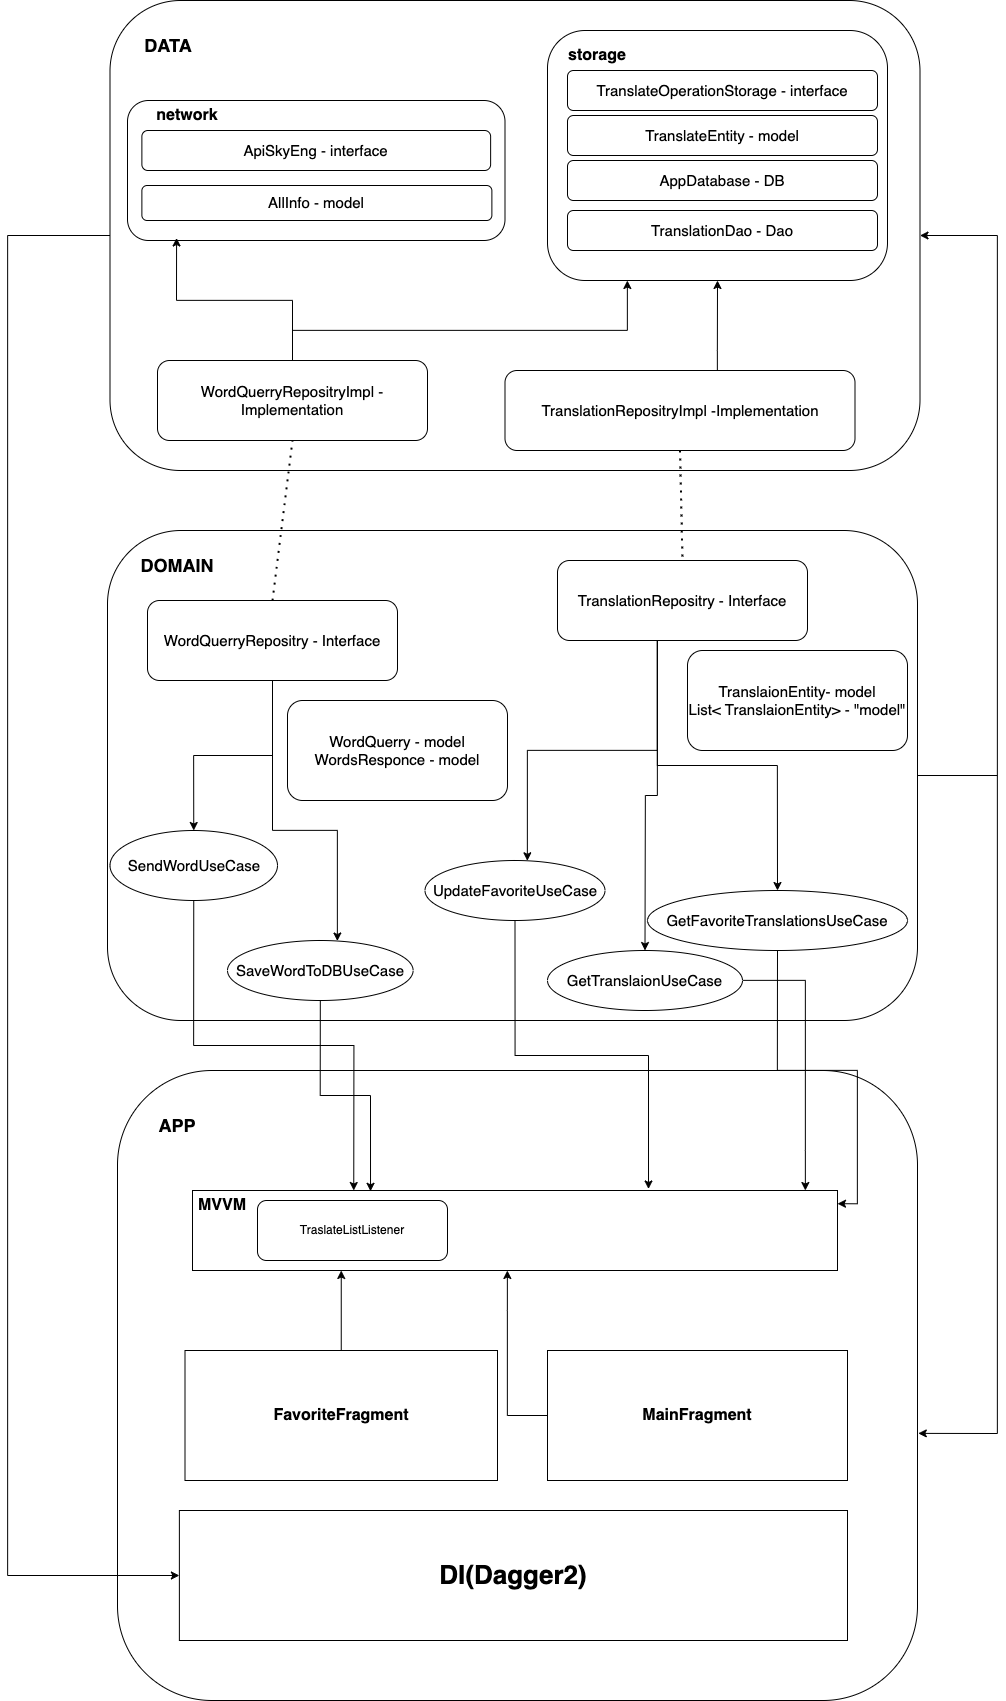

The diagram above was exported from draw.io. Its source (the exported page's mxGraphModel, read from the mxfile embedded in the PNG):
<mxGraphModel dx="2879" dy="3497" grid="1" gridSize="10" guides="1" tooltips="1" connect="1" arrows="1" fold="1" page="1" pageScale="1" pageWidth="850" pageHeight="1100" math="0" shadow="0">
  <root>
    <mxCell id="0" />
    <mxCell id="1" parent="0" />
    <mxCell id="LZ-k2jaxiD31yQg6w45P-14" value="" style="rounded=1;whiteSpace=wrap;html=1;" parent="1" vertex="1">
      <mxGeometry x="105" y="440" width="250" height="120" as="geometry" />
    </mxCell>
    <mxCell id="8oJ6PFNNN3YRL2dfp5-8-1" value="" style="rounded=1;whiteSpace=wrap;html=1;" parent="1" vertex="1">
      <mxGeometry x="-147.5" y="-140" width="810" height="470" as="geometry" />
    </mxCell>
    <mxCell id="8oJ6PFNNN3YRL2dfp5-8-2" value="&lt;b style=&quot;font-size: 18px;&quot;&gt;DATA&lt;/b&gt;" style="text;html=1;align=center;verticalAlign=middle;whiteSpace=wrap;rounded=0;fontSize=18;" parent="1" vertex="1">
      <mxGeometry x="-118.75" y="-110" width="60" height="30" as="geometry" />
    </mxCell>
    <mxCell id="t4I71b7Rexn03ZE__rYE-4" style="edgeStyle=orthogonalEdgeStyle;rounded=0;orthogonalLoop=1;jettySize=auto;html=1;entryX=1;entryY=0.5;entryDx=0;entryDy=0;" parent="1" source="8oJ6PFNNN3YRL2dfp5-8-4" target="8oJ6PFNNN3YRL2dfp5-8-1" edge="1">
      <mxGeometry relative="1" as="geometry">
        <Array as="points">
          <mxPoint x="740" y="635" />
          <mxPoint x="740" y="95" />
        </Array>
      </mxGeometry>
    </mxCell>
    <mxCell id="8oJ6PFNNN3YRL2dfp5-8-4" value="" style="rounded=1;whiteSpace=wrap;html=1;" parent="1" vertex="1">
      <mxGeometry x="-150" y="390" width="810" height="490" as="geometry" />
    </mxCell>
    <mxCell id="8oJ6PFNNN3YRL2dfp5-8-5" value="&lt;b style=&quot;font-size: 18px;&quot;&gt;DOMAIN&lt;/b&gt;" style="text;html=1;align=center;verticalAlign=middle;whiteSpace=wrap;rounded=0;fontSize=18;" parent="1" vertex="1">
      <mxGeometry x="-110" y="410" width="60" height="30" as="geometry" />
    </mxCell>
    <mxCell id="8oJ6PFNNN3YRL2dfp5-8-6" value="" style="rounded=1;whiteSpace=wrap;html=1;" parent="1" vertex="1">
      <mxGeometry x="-140" y="930" width="800" height="630" as="geometry" />
    </mxCell>
    <mxCell id="8oJ6PFNNN3YRL2dfp5-8-7" value="&lt;b style=&quot;font-size: 18px;&quot;&gt;APP&lt;/b&gt;" style="text;html=1;align=center;verticalAlign=middle;whiteSpace=wrap;rounded=0;fontSize=18;" parent="1" vertex="1">
      <mxGeometry x="-110" y="970" width="60" height="30" as="geometry" />
    </mxCell>
    <mxCell id="8oJ6PFNNN3YRL2dfp5-8-11" value="" style="rounded=0;whiteSpace=wrap;html=1;" parent="1" vertex="1">
      <mxGeometry x="-65" y="1050" width="645" height="80" as="geometry" />
    </mxCell>
    <mxCell id="8oJ6PFNNN3YRL2dfp5-8-13" value="&lt;b&gt;&lt;font style=&quot;font-size: 16px;&quot;&gt;MVVM&lt;/font&gt;&lt;/b&gt;" style="text;html=1;align=center;verticalAlign=middle;whiteSpace=wrap;rounded=0;" parent="1" vertex="1">
      <mxGeometry x="-65" y="1050" width="60" height="30" as="geometry" />
    </mxCell>
    <mxCell id="LZ-k2jaxiD31yQg6w45P-24" style="edgeStyle=orthogonalEdgeStyle;rounded=0;orthogonalLoop=1;jettySize=auto;html=1;" parent="1" source="8oJ6PFNNN3YRL2dfp5-8-14" target="8oJ6PFNNN3YRL2dfp5-8-11" edge="1">
      <mxGeometry relative="1" as="geometry">
        <Array as="points">
          <mxPoint x="250" y="1170" />
          <mxPoint x="250" y="1170" />
        </Array>
      </mxGeometry>
    </mxCell>
    <mxCell id="8oJ6PFNNN3YRL2dfp5-8-14" value="" style="rounded=0;whiteSpace=wrap;html=1;" parent="1" vertex="1">
      <mxGeometry x="290" y="1210" width="300" height="130" as="geometry" />
    </mxCell>
    <mxCell id="8oJ6PFNNN3YRL2dfp5-8-15" value="&lt;b&gt;&lt;font style=&quot;font-size: 16px;&quot;&gt;MainFragment&lt;/font&gt;&lt;/b&gt;" style="text;html=1;align=center;verticalAlign=middle;whiteSpace=wrap;rounded=0;" parent="1" vertex="1">
      <mxGeometry x="410" y="1260" width="60" height="30" as="geometry" />
    </mxCell>
    <mxCell id="LZ-k2jaxiD31yQg6w45P-22" style="edgeStyle=orthogonalEdgeStyle;rounded=0;orthogonalLoop=1;jettySize=auto;html=1;entryX=0.25;entryY=0;entryDx=0;entryDy=0;" parent="1" source="LZ-k2jaxiD31yQg6w45P-1" target="8oJ6PFNNN3YRL2dfp5-8-11" edge="1">
      <mxGeometry relative="1" as="geometry" />
    </mxCell>
    <mxCell id="LZ-k2jaxiD31yQg6w45P-1" value="&lt;span style=&quot;font-size: 15px;&quot;&gt;SendWordUseCase&lt;/span&gt;" style="ellipse;whiteSpace=wrap;html=1;" parent="1" vertex="1">
      <mxGeometry x="-147.5" y="690" width="167.5" height="70" as="geometry" />
    </mxCell>
    <mxCell id="LZ-k2jaxiD31yQg6w45P-23" style="edgeStyle=orthogonalEdgeStyle;rounded=0;orthogonalLoop=1;jettySize=auto;html=1;" parent="1" source="LZ-k2jaxiD31yQg6w45P-2" target="8oJ6PFNNN3YRL2dfp5-8-11" edge="1">
      <mxGeometry relative="1" as="geometry">
        <Array as="points">
          <mxPoint x="548" y="1010" />
          <mxPoint x="548" y="1010" />
        </Array>
      </mxGeometry>
    </mxCell>
    <mxCell id="LZ-k2jaxiD31yQg6w45P-2" value="&lt;span style=&quot;font-size: 15px;&quot;&gt;GetTranslaionUseCase&lt;/span&gt;" style="ellipse;whiteSpace=wrap;html=1;" parent="1" vertex="1">
      <mxGeometry x="290" y="810" width="195" height="60" as="geometry" />
    </mxCell>
    <mxCell id="vjC1YBv4b4KqKveLG_Pk-12" style="edgeStyle=orthogonalEdgeStyle;rounded=0;orthogonalLoop=1;jettySize=auto;html=1;" parent="1" source="LZ-k2jaxiD31yQg6w45P-10" target="LZ-k2jaxiD31yQg6w45P-31" edge="1">
      <mxGeometry relative="1" as="geometry">
        <Array as="points">
          <mxPoint x="35" y="190" />
          <mxPoint x="370" y="190" />
        </Array>
      </mxGeometry>
    </mxCell>
    <mxCell id="LZ-k2jaxiD31yQg6w45P-10" value="&lt;span style=&quot;font-size: 15px;&quot;&gt;WordQuerry&lt;/span&gt;&lt;span style=&quot;background-color: initial; font-size: 15px;&quot;&gt;Repositry&lt;/span&gt;&lt;span style=&quot;font-size: 15px;&quot;&gt;Impl -Implementation&lt;/span&gt;" style="rounded=1;whiteSpace=wrap;html=1;" parent="1" vertex="1">
      <mxGeometry x="-100" y="220" width="270" height="80" as="geometry" />
    </mxCell>
    <mxCell id="LZ-k2jaxiD31yQg6w45P-20" style="edgeStyle=orthogonalEdgeStyle;rounded=0;orthogonalLoop=1;jettySize=auto;html=1;" parent="1" source="LZ-k2jaxiD31yQg6w45P-11" target="LZ-k2jaxiD31yQg6w45P-1" edge="1">
      <mxGeometry relative="1" as="geometry" />
    </mxCell>
    <mxCell id="vjC1YBv4b4KqKveLG_Pk-17" style="edgeStyle=orthogonalEdgeStyle;rounded=0;orthogonalLoop=1;jettySize=auto;html=1;" parent="1" source="LZ-k2jaxiD31yQg6w45P-11" target="vjC1YBv4b4KqKveLG_Pk-15" edge="1">
      <mxGeometry relative="1" as="geometry">
        <Array as="points">
          <mxPoint x="15" y="690" />
          <mxPoint x="80" y="690" />
        </Array>
      </mxGeometry>
    </mxCell>
    <mxCell id="LZ-k2jaxiD31yQg6w45P-11" value="&lt;span style=&quot;font-size: 15px;&quot;&gt;WordQuerry&lt;/span&gt;&lt;span style=&quot;font-size: 15px; background-color: initial;&quot;&gt;Repositry - Interface&lt;/span&gt;" style="rounded=1;whiteSpace=wrap;html=1;" parent="1" vertex="1">
      <mxGeometry x="-110" y="460" width="250" height="80" as="geometry" />
    </mxCell>
    <mxCell id="LZ-k2jaxiD31yQg6w45P-25" value="" style="endArrow=none;dashed=1;html=1;dashPattern=1 3;strokeWidth=2;rounded=0;exitX=0.5;exitY=0;exitDx=0;exitDy=0;entryX=0.5;entryY=1;entryDx=0;entryDy=0;" parent="1" source="LZ-k2jaxiD31yQg6w45P-11" target="LZ-k2jaxiD31yQg6w45P-10" edge="1">
      <mxGeometry width="50" height="50" relative="1" as="geometry">
        <mxPoint x="30" y="410" as="sourcePoint" />
        <mxPoint x="80" y="360" as="targetPoint" />
      </mxGeometry>
    </mxCell>
    <mxCell id="LZ-k2jaxiD31yQg6w45P-31" value="" style="rounded=1;whiteSpace=wrap;html=1;" parent="1" vertex="1">
      <mxGeometry x="290" y="-110" width="340" height="250" as="geometry" />
    </mxCell>
    <mxCell id="LZ-k2jaxiD31yQg6w45P-32" value="&lt;b style=&quot;font-size: 16px;&quot;&gt;storage&lt;/b&gt;" style="text;html=1;align=center;verticalAlign=middle;whiteSpace=wrap;rounded=0;fontSize=16;" parent="1" vertex="1">
      <mxGeometry x="310" y="-100" width="60" height="30" as="geometry" />
    </mxCell>
    <mxCell id="LZ-k2jaxiD31yQg6w45P-26" value="&lt;font style=&quot;font-size: 15px;&quot;&gt;TranslateOperationStorage - interface&lt;/font&gt;" style="rounded=1;whiteSpace=wrap;html=1;" parent="1" vertex="1">
      <mxGeometry x="310" y="-70" width="310" height="40" as="geometry" />
    </mxCell>
    <mxCell id="LZ-k2jaxiD31yQg6w45P-33" value="&lt;font style=&quot;font-size: 15px;&quot;&gt;TranslateEntity - model&lt;/font&gt;" style="rounded=1;whiteSpace=wrap;html=1;" parent="1" vertex="1">
      <mxGeometry x="310" y="-25" width="310" height="40" as="geometry" />
    </mxCell>
    <mxCell id="LZ-k2jaxiD31yQg6w45P-34" value="" style="rounded=1;whiteSpace=wrap;html=1;" parent="1" vertex="1">
      <mxGeometry x="-130" y="-40" width="377.5" height="140" as="geometry" />
    </mxCell>
    <mxCell id="LZ-k2jaxiD31yQg6w45P-35" value="&lt;b style=&quot;font-size: 16px;&quot;&gt;network&lt;/b&gt;" style="text;html=1;align=center;verticalAlign=middle;whiteSpace=wrap;rounded=0;fontSize=16;" parent="1" vertex="1">
      <mxGeometry x="-100" y="-40" width="60" height="30" as="geometry" />
    </mxCell>
    <mxCell id="LZ-k2jaxiD31yQg6w45P-36" value="&lt;font style=&quot;font-size: 15px;&quot;&gt;ApiSkyEng - interface&lt;/font&gt;" style="rounded=1;whiteSpace=wrap;html=1;" parent="1" vertex="1">
      <mxGeometry x="-115.62" y="-10" width="348.75" height="40" as="geometry" />
    </mxCell>
    <mxCell id="LZ-k2jaxiD31yQg6w45P-5" value="&lt;font style=&quot;font-size: 15px;&quot;&gt;AllInfo - model&lt;/font&gt;" style="rounded=1;whiteSpace=wrap;html=1;" parent="1" vertex="1">
      <mxGeometry x="-115.62" y="45" width="350" height="35" as="geometry" />
    </mxCell>
    <mxCell id="ZGW3VFv3eTraD-QCGIZt-3" style="edgeStyle=orthogonalEdgeStyle;rounded=0;orthogonalLoop=1;jettySize=auto;html=1;" parent="1" source="ZGW3VFv3eTraD-QCGIZt-1" target="8oJ6PFNNN3YRL2dfp5-8-11" edge="1">
      <mxGeometry relative="1" as="geometry">
        <Array as="points">
          <mxPoint x="87" y="1270" />
          <mxPoint x="87" y="1270" />
        </Array>
      </mxGeometry>
    </mxCell>
    <mxCell id="ZGW3VFv3eTraD-QCGIZt-1" value="" style="rounded=0;whiteSpace=wrap;html=1;" parent="1" vertex="1">
      <mxGeometry x="-72.5" y="1210" width="312.5" height="130" as="geometry" />
    </mxCell>
    <mxCell id="ZGW3VFv3eTraD-QCGIZt-2" value="&lt;b&gt;&lt;font style=&quot;font-size: 16px;&quot;&gt;FavoriteFragment&lt;/font&gt;&lt;/b&gt;" style="text;html=1;align=center;verticalAlign=middle;whiteSpace=wrap;rounded=0;" parent="1" vertex="1">
      <mxGeometry x="53.75" y="1260" width="60" height="30" as="geometry" />
    </mxCell>
    <mxCell id="vjC1YBv4b4KqKveLG_Pk-1" value="&lt;span style=&quot;font-size: 15px;&quot;&gt;AppDatabase - DB&lt;/span&gt;" style="rounded=1;whiteSpace=wrap;html=1;" parent="1" vertex="1">
      <mxGeometry x="310" y="20" width="310" height="40" as="geometry" />
    </mxCell>
    <mxCell id="vjC1YBv4b4KqKveLG_Pk-2" value="&lt;span style=&quot;font-size: 15px;&quot;&gt;TranslationDao - Dao&lt;/span&gt;" style="rounded=1;whiteSpace=wrap;html=1;" parent="1" vertex="1">
      <mxGeometry x="310" y="70" width="310" height="40" as="geometry" />
    </mxCell>
    <mxCell id="vjC1YBv4b4KqKveLG_Pk-5" style="edgeStyle=orthogonalEdgeStyle;rounded=0;orthogonalLoop=1;jettySize=auto;html=1;" parent="1" source="vjC1YBv4b4KqKveLG_Pk-3" target="LZ-k2jaxiD31yQg6w45P-2" edge="1">
      <mxGeometry relative="1" as="geometry">
        <Array as="points">
          <mxPoint x="400" y="655" />
          <mxPoint x="388" y="655" />
        </Array>
      </mxGeometry>
    </mxCell>
    <mxCell id="vjC1YBv4b4KqKveLG_Pk-20" style="edgeStyle=orthogonalEdgeStyle;rounded=0;orthogonalLoop=1;jettySize=auto;html=1;" parent="1" source="vjC1YBv4b4KqKveLG_Pk-3" target="vjC1YBv4b4KqKveLG_Pk-18" edge="1">
      <mxGeometry relative="1" as="geometry">
        <Array as="points">
          <mxPoint x="400" y="610" />
          <mxPoint x="270" y="610" />
        </Array>
      </mxGeometry>
    </mxCell>
    <mxCell id="vjC1YBv4b4KqKveLG_Pk-23" style="edgeStyle=orthogonalEdgeStyle;rounded=0;orthogonalLoop=1;jettySize=auto;html=1;" parent="1" source="vjC1YBv4b4KqKveLG_Pk-3" target="vjC1YBv4b4KqKveLG_Pk-21" edge="1">
      <mxGeometry relative="1" as="geometry">
        <Array as="points">
          <mxPoint x="400" y="625" />
          <mxPoint x="520" y="625" />
        </Array>
      </mxGeometry>
    </mxCell>
    <mxCell id="vjC1YBv4b4KqKveLG_Pk-3" value="&lt;span style=&quot;font-size: 15px;&quot;&gt;TranslationRepositry - Interface&lt;/span&gt;" style="rounded=1;whiteSpace=wrap;html=1;" parent="1" vertex="1">
      <mxGeometry x="300" y="420" width="250" height="80" as="geometry" />
    </mxCell>
    <mxCell id="vjC1YBv4b4KqKveLG_Pk-13" style="edgeStyle=orthogonalEdgeStyle;rounded=0;orthogonalLoop=1;jettySize=auto;html=1;entryX=0.5;entryY=1;entryDx=0;entryDy=0;" parent="1" source="vjC1YBv4b4KqKveLG_Pk-6" target="LZ-k2jaxiD31yQg6w45P-31" edge="1">
      <mxGeometry relative="1" as="geometry">
        <Array as="points">
          <mxPoint x="460" y="210" />
          <mxPoint x="460" y="210" />
        </Array>
      </mxGeometry>
    </mxCell>
    <mxCell id="vjC1YBv4b4KqKveLG_Pk-6" value="&lt;span style=&quot;font-size: 15px;&quot;&gt;TranslationRepositryImpl&lt;/span&gt;&lt;span style=&quot;font-size: 15px;&quot;&gt;&amp;nbsp;-Implementation&lt;/span&gt;" style="rounded=1;whiteSpace=wrap;html=1;" parent="1" vertex="1">
      <mxGeometry x="247.5" y="230" width="350" height="80" as="geometry" />
    </mxCell>
    <mxCell id="vjC1YBv4b4KqKveLG_Pk-7" value="" style="endArrow=none;dashed=1;html=1;dashPattern=1 3;strokeWidth=2;rounded=0;entryX=0.5;entryY=0;entryDx=0;entryDy=0;exitX=0.5;exitY=1;exitDx=0;exitDy=0;" parent="1" source="vjC1YBv4b4KqKveLG_Pk-6" target="vjC1YBv4b4KqKveLG_Pk-3" edge="1">
      <mxGeometry width="50" height="50" relative="1" as="geometry">
        <mxPoint x="190" y="180" as="sourcePoint" />
        <mxPoint x="240" y="130" as="targetPoint" />
      </mxGeometry>
    </mxCell>
    <mxCell id="vjC1YBv4b4KqKveLG_Pk-11" style="edgeStyle=orthogonalEdgeStyle;rounded=0;orthogonalLoop=1;jettySize=auto;html=1;entryX=0.13;entryY=0.982;entryDx=0;entryDy=0;entryPerimeter=0;" parent="1" source="LZ-k2jaxiD31yQg6w45P-10" target="LZ-k2jaxiD31yQg6w45P-34" edge="1">
      <mxGeometry relative="1" as="geometry" />
    </mxCell>
    <mxCell id="vjC1YBv4b4KqKveLG_Pk-14" value="&lt;font style=&quot;font-size: 15px;&quot;&gt;WordQuerry - model&lt;br&gt;WordsResponce - model&lt;/font&gt;" style="rounded=1;whiteSpace=wrap;html=1;" parent="1" vertex="1">
      <mxGeometry x="30" y="560" width="220" height="100" as="geometry" />
    </mxCell>
    <mxCell id="vjC1YBv4b4KqKveLG_Pk-15" value="&lt;span style=&quot;font-size: 15px;&quot;&gt;SaveWordToDBUseCase&lt;/span&gt;" style="ellipse;whiteSpace=wrap;html=1;" parent="1" vertex="1">
      <mxGeometry x="-29.999999999999993" y="800" width="185.62" height="60" as="geometry" />
    </mxCell>
    <mxCell id="vjC1YBv4b4KqKveLG_Pk-16" style="edgeStyle=orthogonalEdgeStyle;rounded=0;orthogonalLoop=1;jettySize=auto;html=1;entryX=0.276;entryY=0.01;entryDx=0;entryDy=0;entryPerimeter=0;" parent="1" source="vjC1YBv4b4KqKveLG_Pk-15" target="8oJ6PFNNN3YRL2dfp5-8-11" edge="1">
      <mxGeometry relative="1" as="geometry" />
    </mxCell>
    <mxCell id="vjC1YBv4b4KqKveLG_Pk-18" value="&lt;span style=&quot;font-size: 15px;&quot;&gt;UpdateFavoriteUseCase&lt;/span&gt;" style="ellipse;whiteSpace=wrap;html=1;" parent="1" vertex="1">
      <mxGeometry x="167.5" y="720" width="180" height="60" as="geometry" />
    </mxCell>
    <mxCell id="vjC1YBv4b4KqKveLG_Pk-19" style="edgeStyle=orthogonalEdgeStyle;rounded=0;orthogonalLoop=1;jettySize=auto;html=1;entryX=0.707;entryY=-0.019;entryDx=0;entryDy=0;entryPerimeter=0;" parent="1" source="vjC1YBv4b4KqKveLG_Pk-18" target="8oJ6PFNNN3YRL2dfp5-8-11" edge="1">
      <mxGeometry relative="1" as="geometry" />
    </mxCell>
    <mxCell id="vjC1YBv4b4KqKveLG_Pk-21" value="&lt;span style=&quot;font-size: 15px;&quot;&gt;GetFavoriteTranslationsUseCase&lt;/span&gt;" style="ellipse;whiteSpace=wrap;html=1;" parent="1" vertex="1">
      <mxGeometry x="390" y="750" width="260" height="60" as="geometry" />
    </mxCell>
    <mxCell id="vjC1YBv4b4KqKveLG_Pk-22" style="edgeStyle=orthogonalEdgeStyle;rounded=0;orthogonalLoop=1;jettySize=auto;html=1;entryX=1;entryY=0.165;entryDx=0;entryDy=0;entryPerimeter=0;" parent="1" source="vjC1YBv4b4KqKveLG_Pk-21" target="8oJ6PFNNN3YRL2dfp5-8-11" edge="1">
      <mxGeometry relative="1" as="geometry" />
    </mxCell>
    <mxCell id="t4I71b7Rexn03ZE__rYE-1" value="TraslateListListener" style="rounded=1;whiteSpace=wrap;html=1;" parent="1" vertex="1">
      <mxGeometry y="1060" width="190" height="60" as="geometry" />
    </mxCell>
    <mxCell id="t4I71b7Rexn03ZE__rYE-2" value="&lt;font style=&quot;font-size: 15px;&quot;&gt;TranslaionEntity- model&lt;br&gt;&lt;/font&gt;&lt;div&gt;&lt;font style=&quot;font-size: 15px;&quot;&gt;List&amp;lt;&lt;/font&gt;&lt;span style=&quot;font-size: 15px; background-color: initial;&quot;&gt;&amp;nbsp;TranslaionEntity&amp;gt; - &quot;model&quot;&lt;/span&gt;&lt;/div&gt;" style="rounded=1;whiteSpace=wrap;html=1;" parent="1" vertex="1">
      <mxGeometry x="430" y="510" width="220" height="100" as="geometry" />
    </mxCell>
    <mxCell id="t4I71b7Rexn03ZE__rYE-3" value="&lt;b&gt;&lt;font style=&quot;font-size: 26px;&quot;&gt;DI(Dagger2)&lt;/font&gt;&lt;/b&gt;" style="rounded=0;whiteSpace=wrap;html=1;" parent="1" vertex="1">
      <mxGeometry x="-78.12" y="1370" width="668.12" height="130" as="geometry" />
    </mxCell>
    <mxCell id="t4I71b7Rexn03ZE__rYE-6" style="edgeStyle=orthogonalEdgeStyle;rounded=0;orthogonalLoop=1;jettySize=auto;html=1;entryX=1.001;entryY=0.576;entryDx=0;entryDy=0;entryPerimeter=0;" parent="1" source="8oJ6PFNNN3YRL2dfp5-8-4" target="8oJ6PFNNN3YRL2dfp5-8-6" edge="1">
      <mxGeometry relative="1" as="geometry">
        <Array as="points">
          <mxPoint x="740" y="635" />
          <mxPoint x="740" y="1293" />
        </Array>
      </mxGeometry>
    </mxCell>
    <mxCell id="t4I71b7Rexn03ZE__rYE-7" style="edgeStyle=orthogonalEdgeStyle;rounded=0;orthogonalLoop=1;jettySize=auto;html=1;entryX=0;entryY=0.5;entryDx=0;entryDy=0;" parent="1" source="8oJ6PFNNN3YRL2dfp5-8-1" target="t4I71b7Rexn03ZE__rYE-3" edge="1">
      <mxGeometry relative="1" as="geometry">
        <Array as="points">
          <mxPoint x="-250" y="95" />
          <mxPoint x="-250" y="1435" />
        </Array>
      </mxGeometry>
    </mxCell>
  </root>
</mxGraphModel>